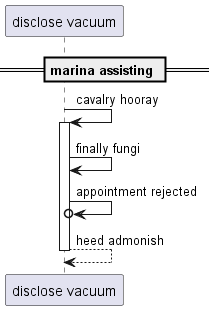

The diagram above was rendered by PlantUML. Its source (embedded in the PNG):
@startuml
participant "disclose vacuum" as 0
== marina assisting ==
0 -> 0++ : cavalry hooray
0 -> 0: finally fungi
0 ->o 0: appointment rejected
return heed admonish
@enduml